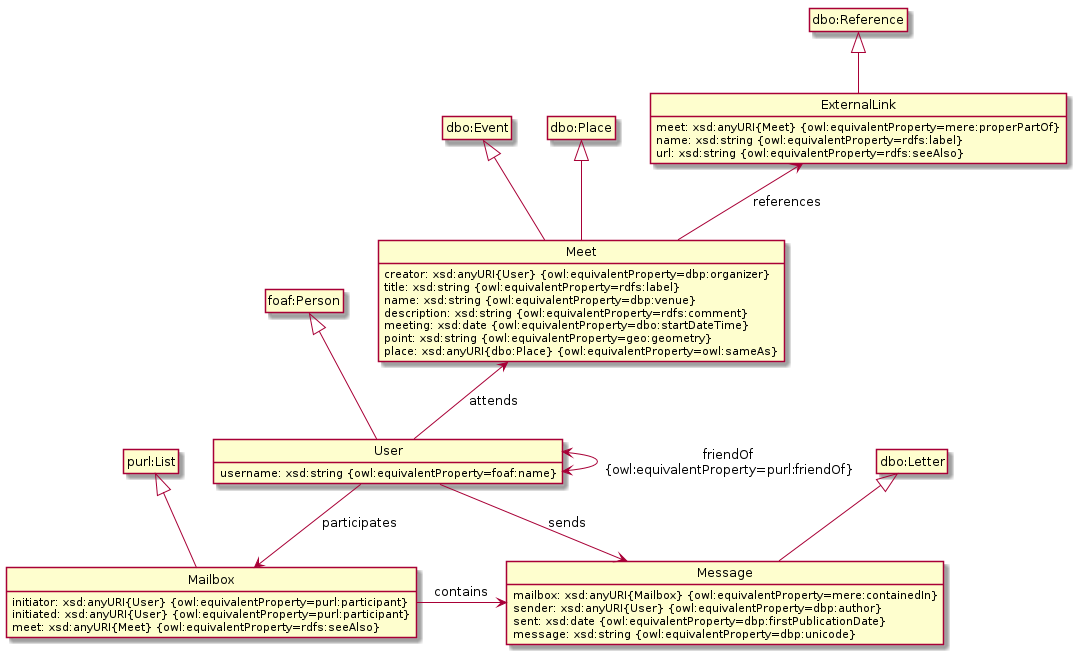

The diagram above was rendered by PlantUML. Its source (embedded in the PNG):
@startuml
hide circle
hide empty methods
hide empty attributes

class "foaf:Person" as foafperson
class "dbo:Event" as dboevent
class "dbo:Place" as dboplace
class "dbo:Reference" as dboreference
class "dbo:Letter" as dboletter
class "purl:List" as purllist

class "User" as usr {
  username: xsd:string {owl:equivalentProperty=foaf:name}
}
class "Meet" as meet {
  creator: xsd:anyURI{User} {owl:equivalentProperty=dbp:organizer}
  title: xsd:string {owl:equivalentProperty=rdfs:label}
  name: xsd:string {owl:equivalentProperty=dbp:venue}
  description: xsd:string {owl:equivalentProperty=rdfs:comment}
  meeting: xsd:date {owl:equivalentProperty=dbo:startDateTime}
  point: xsd:string {owl:equivalentProperty=geo:geometry}
  place: xsd:anyURI{dbo:Place} {owl:equivalentProperty=owl:sameAs}
}
class "ExternalLink" as mel {
  meet: xsd:anyURI{Meet} {owl:equivalentProperty=mere:properPartOf}
  name: xsd:string {owl:equivalentProperty=rdfs:label}
  url: xsd:string {owl:equivalentProperty=rdfs:seeAlso}
}
class "Mailbox" as mbox {
  initiator: xsd:anyURI{User} {owl:equivalentProperty=purl:participant}
  initiated: xsd:anyURI{User} {owl:equivalentProperty=purl:participant}
  meet: xsd:anyURI{Meet} {owl:equivalentProperty=rdfs:seeAlso}
}
class "Message" as msg {
  mailbox: xsd:anyURI{Mailbox} {owl:equivalentProperty=mere:containedIn}
  sender: xsd:anyURI{User} {owl:equivalentProperty=dbp:author}
  sent: xsd:date {owl:equivalentProperty=dbp:firstPublicationDate}
  message: xsd:string {owl:equivalentProperty=dbp:unicode}
}

foafperson ^-- usr
dboevent ^-- meet
dboplace ^-- meet
dboletter ^-- msg
purllist ^-- mbox
dboreference ^-- mel


usr <-down-> usr : friendOf\n{owl:equivalentProperty=purl:friendOf}
usr --> mbox : participates
usr --> msg : sends
mbox -right-> msg : contains
usr -up-> meet : attends
mel <-- meet : references


@enduml